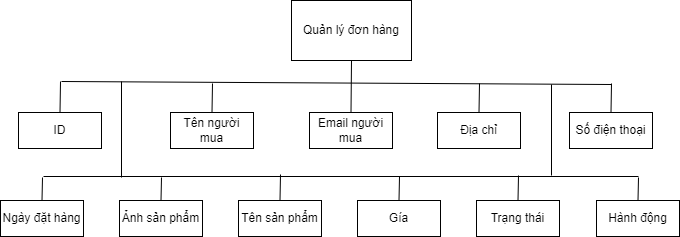

The diagram above was exported from draw.io. Its source (the exported page's mxGraphModel, read from the mxfile embedded in the PNG):
<mxGraphModel dx="1247" dy="699" grid="0" gridSize="10" guides="1" tooltips="1" connect="1" arrows="1" fold="1" page="1" pageScale="1" pageWidth="827" pageHeight="1169" math="0" shadow="0">
  <root>
    <mxCell id="0" />
    <mxCell id="1" parent="0" />
    <mxCell id="m79Wb9dHKtJpaz_chYP9-1" value="Quản lý đơn hàng" style="rounded=0;whiteSpace=wrap;html=1;" vertex="1" parent="1">
      <mxGeometry x="354" y="203" width="120" height="60" as="geometry" />
    </mxCell>
    <mxCell id="m79Wb9dHKtJpaz_chYP9-2" value="ID" style="rounded=0;whiteSpace=wrap;html=1;" vertex="1" parent="1">
      <mxGeometry x="81" y="315" width="83" height="36" as="geometry" />
    </mxCell>
    <mxCell id="m79Wb9dHKtJpaz_chYP9-3" value="Tên người mua" style="rounded=0;whiteSpace=wrap;html=1;" vertex="1" parent="1">
      <mxGeometry x="233" y="315" width="83" height="36" as="geometry" />
    </mxCell>
    <mxCell id="m79Wb9dHKtJpaz_chYP9-4" value="Email người mua" style="rounded=0;whiteSpace=wrap;html=1;" vertex="1" parent="1">
      <mxGeometry x="372" y="315" width="83" height="36" as="geometry" />
    </mxCell>
    <mxCell id="m79Wb9dHKtJpaz_chYP9-5" value="Địa chỉ" style="rounded=0;whiteSpace=wrap;html=1;" vertex="1" parent="1">
      <mxGeometry x="500" y="315" width="83" height="36" as="geometry" />
    </mxCell>
    <mxCell id="m79Wb9dHKtJpaz_chYP9-6" value="Số điện thoại" style="rounded=0;whiteSpace=wrap;html=1;" vertex="1" parent="1">
      <mxGeometry x="632" y="315" width="83" height="36" as="geometry" />
    </mxCell>
    <mxCell id="m79Wb9dHKtJpaz_chYP9-7" value="Ngày đặt hàng" style="rounded=0;whiteSpace=wrap;html=1;" vertex="1" parent="1">
      <mxGeometry x="63" y="403" width="83" height="36" as="geometry" />
    </mxCell>
    <mxCell id="m79Wb9dHKtJpaz_chYP9-8" value="Ảnh sản phẩm" style="rounded=0;whiteSpace=wrap;html=1;" vertex="1" parent="1">
      <mxGeometry x="182" y="403" width="83" height="36" as="geometry" />
    </mxCell>
    <mxCell id="m79Wb9dHKtJpaz_chYP9-9" value="Tên sản phẩm" style="rounded=0;whiteSpace=wrap;html=1;" vertex="1" parent="1">
      <mxGeometry x="301" y="403" width="83" height="36" as="geometry" />
    </mxCell>
    <mxCell id="m79Wb9dHKtJpaz_chYP9-10" value="Gía" style="rounded=0;whiteSpace=wrap;html=1;" vertex="1" parent="1">
      <mxGeometry x="420" y="403" width="83" height="36" as="geometry" />
    </mxCell>
    <mxCell id="m79Wb9dHKtJpaz_chYP9-11" value="Trạng thái" style="rounded=0;whiteSpace=wrap;html=1;" vertex="1" parent="1">
      <mxGeometry x="539" y="403" width="83" height="36" as="geometry" />
    </mxCell>
    <mxCell id="m79Wb9dHKtJpaz_chYP9-12" value="Hành động" style="rounded=0;whiteSpace=wrap;html=1;" vertex="1" parent="1">
      <mxGeometry x="659" y="403" width="83" height="36" as="geometry" />
    </mxCell>
    <mxCell id="m79Wb9dHKtJpaz_chYP9-13" value="" style="endArrow=none;html=1;rounded=0;" edge="1" parent="1">
      <mxGeometry width="50" height="50" relative="1" as="geometry">
        <mxPoint x="124" y="284" as="sourcePoint" />
        <mxPoint x="674" y="287" as="targetPoint" />
      </mxGeometry>
    </mxCell>
    <mxCell id="m79Wb9dHKtJpaz_chYP9-14" value="" style="endArrow=none;html=1;rounded=0;" edge="1" parent="1">
      <mxGeometry width="50" height="50" relative="1" as="geometry">
        <mxPoint x="106" y="379" as="sourcePoint" />
        <mxPoint x="701" y="379" as="targetPoint" />
      </mxGeometry>
    </mxCell>
    <mxCell id="m79Wb9dHKtJpaz_chYP9-15" value="" style="endArrow=none;html=1;rounded=0;entryX=0.5;entryY=1;entryDx=0;entryDy=0;exitX=0.5;exitY=0;exitDx=0;exitDy=0;" edge="1" parent="1" source="m79Wb9dHKtJpaz_chYP9-4" target="m79Wb9dHKtJpaz_chYP9-1">
      <mxGeometry width="50" height="50" relative="1" as="geometry">
        <mxPoint x="387" y="383" as="sourcePoint" />
        <mxPoint x="437" y="333" as="targetPoint" />
      </mxGeometry>
    </mxCell>
    <mxCell id="m79Wb9dHKtJpaz_chYP9-16" value="" style="endArrow=none;html=1;rounded=0;entryX=0.5;entryY=0;entryDx=0;entryDy=0;" edge="1" parent="1" target="m79Wb9dHKtJpaz_chYP9-9">
      <mxGeometry width="50" height="50" relative="1" as="geometry">
        <mxPoint x="343" y="377" as="sourcePoint" />
        <mxPoint x="437" y="333" as="targetPoint" />
      </mxGeometry>
    </mxCell>
    <mxCell id="m79Wb9dHKtJpaz_chYP9-17" value="" style="endArrow=none;html=1;rounded=0;entryX=0.5;entryY=0;entryDx=0;entryDy=0;" edge="1" parent="1" target="m79Wb9dHKtJpaz_chYP9-8">
      <mxGeometry width="50" height="50" relative="1" as="geometry">
        <mxPoint x="224" y="380" as="sourcePoint" />
        <mxPoint x="437" y="333" as="targetPoint" />
      </mxGeometry>
    </mxCell>
    <mxCell id="m79Wb9dHKtJpaz_chYP9-18" value="" style="endArrow=none;html=1;rounded=0;exitX=0.5;exitY=0;exitDx=0;exitDy=0;" edge="1" parent="1" source="m79Wb9dHKtJpaz_chYP9-7">
      <mxGeometry width="50" height="50" relative="1" as="geometry">
        <mxPoint x="387" y="383" as="sourcePoint" />
        <mxPoint x="105" y="380" as="targetPoint" />
      </mxGeometry>
    </mxCell>
    <mxCell id="m79Wb9dHKtJpaz_chYP9-19" value="" style="endArrow=none;html=1;rounded=0;entryX=0.5;entryY=0;entryDx=0;entryDy=0;" edge="1" parent="1" target="m79Wb9dHKtJpaz_chYP9-12">
      <mxGeometry width="50" height="50" relative="1" as="geometry">
        <mxPoint x="701" y="380" as="sourcePoint" />
        <mxPoint x="437" y="333" as="targetPoint" />
      </mxGeometry>
    </mxCell>
    <mxCell id="m79Wb9dHKtJpaz_chYP9-20" value="" style="endArrow=none;html=1;rounded=0;entryX=0.5;entryY=0;entryDx=0;entryDy=0;" edge="1" parent="1" target="m79Wb9dHKtJpaz_chYP9-10">
      <mxGeometry width="50" height="50" relative="1" as="geometry">
        <mxPoint x="462" y="379" as="sourcePoint" />
        <mxPoint x="437" y="333" as="targetPoint" />
      </mxGeometry>
    </mxCell>
    <mxCell id="m79Wb9dHKtJpaz_chYP9-21" value="" style="endArrow=none;html=1;rounded=0;entryX=0.5;entryY=0;entryDx=0;entryDy=0;" edge="1" parent="1" target="m79Wb9dHKtJpaz_chYP9-11">
      <mxGeometry width="50" height="50" relative="1" as="geometry">
        <mxPoint x="581" y="378" as="sourcePoint" />
        <mxPoint x="437" y="333" as="targetPoint" />
      </mxGeometry>
    </mxCell>
    <mxCell id="m79Wb9dHKtJpaz_chYP9-22" value="" style="endArrow=none;html=1;rounded=0;entryX=0.5;entryY=0;entryDx=0;entryDy=0;" edge="1" parent="1" target="m79Wb9dHKtJpaz_chYP9-3">
      <mxGeometry width="50" height="50" relative="1" as="geometry">
        <mxPoint x="275" y="286" as="sourcePoint" />
        <mxPoint x="437" y="333" as="targetPoint" />
      </mxGeometry>
    </mxCell>
    <mxCell id="m79Wb9dHKtJpaz_chYP9-23" value="" style="endArrow=none;html=1;rounded=0;entryX=0.5;entryY=0;entryDx=0;entryDy=0;" edge="1" parent="1" target="m79Wb9dHKtJpaz_chYP9-2">
      <mxGeometry width="50" height="50" relative="1" as="geometry">
        <mxPoint x="123" y="284" as="sourcePoint" />
        <mxPoint x="437" y="333" as="targetPoint" />
      </mxGeometry>
    </mxCell>
    <mxCell id="m79Wb9dHKtJpaz_chYP9-24" value="" style="endArrow=none;html=1;rounded=0;entryX=0.5;entryY=0;entryDx=0;entryDy=0;" edge="1" parent="1" target="m79Wb9dHKtJpaz_chYP9-6">
      <mxGeometry width="50" height="50" relative="1" as="geometry">
        <mxPoint x="674" y="286" as="sourcePoint" />
        <mxPoint x="437" y="333" as="targetPoint" />
      </mxGeometry>
    </mxCell>
    <mxCell id="m79Wb9dHKtJpaz_chYP9-25" value="" style="endArrow=none;html=1;rounded=0;entryX=0.5;entryY=0;entryDx=0;entryDy=0;" edge="1" parent="1" target="m79Wb9dHKtJpaz_chYP9-5">
      <mxGeometry width="50" height="50" relative="1" as="geometry">
        <mxPoint x="542" y="286" as="sourcePoint" />
        <mxPoint x="437" y="333" as="targetPoint" />
      </mxGeometry>
    </mxCell>
    <mxCell id="m79Wb9dHKtJpaz_chYP9-30" value="" style="endArrow=none;html=1;rounded=0;" edge="1" parent="1">
      <mxGeometry width="50" height="50" relative="1" as="geometry">
        <mxPoint x="184" y="380" as="sourcePoint" />
        <mxPoint x="184" y="284" as="targetPoint" />
      </mxGeometry>
    </mxCell>
    <mxCell id="m79Wb9dHKtJpaz_chYP9-31" value="" style="endArrow=none;html=1;rounded=0;" edge="1" parent="1">
      <mxGeometry width="50" height="50" relative="1" as="geometry">
        <mxPoint x="614" y="287" as="sourcePoint" />
        <mxPoint x="614" y="378" as="targetPoint" />
      </mxGeometry>
    </mxCell>
  </root>
</mxGraphModel>